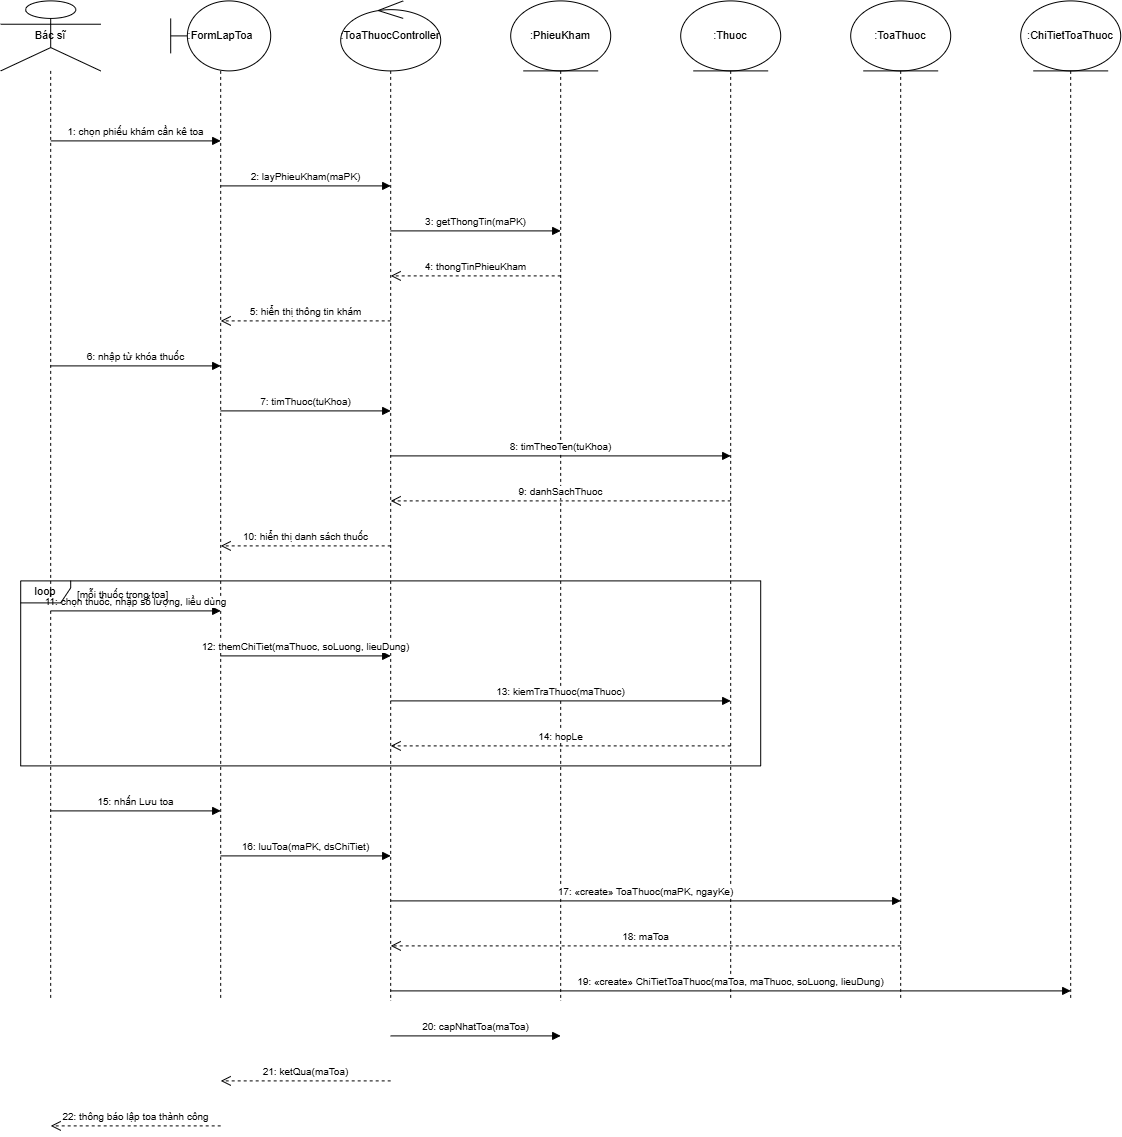

The diagram above was exported from draw.io. Its source (the exported page's mxGraphModel, read from the mxfile embedded in the PNG):
<mxGraphModel dx="2644" dy="1171" grid="1" gridSize="10" guides="1" tooltips="1" connect="1" arrows="1" fold="1" page="1" pageScale="1" pageWidth="827" pageHeight="1169" math="0" shadow="0">
  <root>
    <mxCell id="0" />
    <mxCell id="1" parent="0" />
    <mxCell id="A2ARhxqJeZqwKn9IVMei-1" parent="1" style="shape=umlLifeline;participant=umlActor;perimeter=lifelinePerimeter;whiteSpace=wrap;html=1;container=0;dropTarget=0;collapsible=0;recursiveResize=0;outlineConnect=0;portConstraint=eastwest;size=70;fontSize=11;" value="Bác sĩ" vertex="1">
      <mxGeometry height="1000" width="100" x="367.199951171875" y="213.4000244140625" as="geometry" />
    </mxCell>
    <mxCell id="A2ARhxqJeZqwKn9IVMei-2" parent="1" style="shape=umlLifeline;participant=umlBoundary;perimeter=lifelinePerimeter;whiteSpace=wrap;html=1;container=0;dropTarget=0;collapsible=0;recursiveResize=0;outlineConnect=0;portConstraint=eastwest;size=70;fontSize=11;" value=":FormLapToa" vertex="1">
      <mxGeometry height="1000" width="100" x="537.199951171875" y="213.4000244140625" as="geometry" />
    </mxCell>
    <mxCell id="A2ARhxqJeZqwKn9IVMei-3" parent="1" style="shape=umlLifeline;participant=umlControl;perimeter=lifelinePerimeter;whiteSpace=wrap;html=1;container=0;dropTarget=0;collapsible=0;recursiveResize=0;outlineConnect=0;portConstraint=eastwest;size=70;fontSize=11;" value=":ToaThuocController" vertex="1">
      <mxGeometry height="1000" width="100" x="707.199951171875" y="213.4000244140625" as="geometry" />
    </mxCell>
    <mxCell id="A2ARhxqJeZqwKn9IVMei-4" parent="1" style="shape=umlLifeline;participant=umlEntity;perimeter=lifelinePerimeter;whiteSpace=wrap;html=1;container=0;dropTarget=0;collapsible=0;recursiveResize=0;outlineConnect=0;portConstraint=eastwest;size=70;fontSize=11;" value=":PhieuKham" vertex="1">
      <mxGeometry height="1000" width="100" x="877.199951171875" y="213.4000244140625" as="geometry" />
    </mxCell>
    <mxCell id="A2ARhxqJeZqwKn9IVMei-5" parent="1" style="shape=umlLifeline;participant=umlEntity;perimeter=lifelinePerimeter;whiteSpace=wrap;html=1;container=0;dropTarget=0;collapsible=0;recursiveResize=0;outlineConnect=0;portConstraint=eastwest;size=70;fontSize=11;" value=":Thuoc" vertex="1">
      <mxGeometry height="1000" width="100" x="1047.199951171875" y="213.4000244140625" as="geometry" />
    </mxCell>
    <mxCell id="A2ARhxqJeZqwKn9IVMei-6" parent="1" style="shape=umlLifeline;participant=umlEntity;perimeter=lifelinePerimeter;whiteSpace=wrap;html=1;container=0;dropTarget=0;collapsible=0;recursiveResize=0;outlineConnect=0;portConstraint=eastwest;size=70;fontSize=11;" value=":ToaThuoc" vertex="1">
      <mxGeometry height="1000" width="100" x="1217.199951171875" y="213.4000244140625" as="geometry" />
    </mxCell>
    <mxCell id="A2ARhxqJeZqwKn9IVMei-7" parent="1" style="shape=umlLifeline;participant=umlEntity;perimeter=lifelinePerimeter;whiteSpace=wrap;html=1;container=0;dropTarget=0;collapsible=0;recursiveResize=0;outlineConnect=0;portConstraint=eastwest;size=70;fontSize=11;" value=":ChiTietToaThuoc" vertex="1">
      <mxGeometry height="1000" width="100" x="1387.199951171875" y="213.4000244140625" as="geometry" />
    </mxCell>
    <mxCell id="A2ARhxqJeZqwKn9IVMei-8" edge="1" parent="1" style="html=1;verticalAlign=bottom;fontSize=10;endArrow=block;endFill=1;" value="1: chọn phiếu khám cần kê toa">
      <mxGeometry relative="1" as="geometry">
        <mxPoint x="417.199951171875" y="353.4000244140625" as="sourcePoint" />
        <mxPoint x="587.199951171875" y="353.4000244140625" as="targetPoint" />
      </mxGeometry>
    </mxCell>
    <mxCell id="A2ARhxqJeZqwKn9IVMei-9" edge="1" parent="1" style="html=1;verticalAlign=bottom;fontSize=10;endArrow=block;endFill=1;" value="2: layPhieuKham(maPK)">
      <mxGeometry relative="1" as="geometry">
        <mxPoint x="587.199951171875" y="398.4000244140625" as="sourcePoint" />
        <mxPoint x="757.199951171875" y="398.4000244140625" as="targetPoint" />
      </mxGeometry>
    </mxCell>
    <mxCell id="A2ARhxqJeZqwKn9IVMei-10" edge="1" parent="1" style="html=1;verticalAlign=bottom;fontSize=10;endArrow=block;endFill=1;" value="3: getThongTin(maPK)">
      <mxGeometry relative="1" as="geometry">
        <mxPoint x="757.199951171875" y="443.4000244140625" as="sourcePoint" />
        <mxPoint x="927.199951171875" y="443.4000244140625" as="targetPoint" />
      </mxGeometry>
    </mxCell>
    <mxCell id="A2ARhxqJeZqwKn9IVMei-11" edge="1" parent="1" style="html=1;verticalAlign=bottom;fontSize=10;endArrow=open;endSize=8;dashed=1;" value="4: thongTinPhieuKham">
      <mxGeometry relative="1" as="geometry">
        <mxPoint x="927.199951171875" y="488.4000244140625" as="sourcePoint" />
        <mxPoint x="757.199951171875" y="488.4000244140625" as="targetPoint" />
      </mxGeometry>
    </mxCell>
    <mxCell id="A2ARhxqJeZqwKn9IVMei-12" edge="1" parent="1" style="html=1;verticalAlign=bottom;fontSize=10;endArrow=open;endSize=8;dashed=1;" value="5: hiển thị thông tin khám">
      <mxGeometry relative="1" as="geometry">
        <mxPoint x="757.199951171875" y="533.4000244140625" as="sourcePoint" />
        <mxPoint x="587.199951171875" y="533.4000244140625" as="targetPoint" />
      </mxGeometry>
    </mxCell>
    <mxCell id="A2ARhxqJeZqwKn9IVMei-13" edge="1" parent="1" style="html=1;verticalAlign=bottom;fontSize=10;endArrow=block;endFill=1;" value="6: nhập từ khóa thuốc">
      <mxGeometry relative="1" as="geometry">
        <mxPoint x="417.199951171875" y="578.4000244140625" as="sourcePoint" />
        <mxPoint x="587.199951171875" y="578.4000244140625" as="targetPoint" />
      </mxGeometry>
    </mxCell>
    <mxCell id="A2ARhxqJeZqwKn9IVMei-14" edge="1" parent="1" style="html=1;verticalAlign=bottom;fontSize=10;endArrow=block;endFill=1;" value="7: timThuoc(tuKhoa)">
      <mxGeometry relative="1" as="geometry">
        <mxPoint x="587.199951171875" y="623.4000244140625" as="sourcePoint" />
        <mxPoint x="757.199951171875" y="623.4000244140625" as="targetPoint" />
      </mxGeometry>
    </mxCell>
    <mxCell id="A2ARhxqJeZqwKn9IVMei-15" edge="1" parent="1" style="html=1;verticalAlign=bottom;fontSize=10;endArrow=block;endFill=1;" value="8: timTheoTen(tuKhoa)">
      <mxGeometry relative="1" as="geometry">
        <mxPoint x="757.199951171875" y="668.4000244140625" as="sourcePoint" />
        <mxPoint x="1097.199951171875" y="668.4000244140625" as="targetPoint" />
      </mxGeometry>
    </mxCell>
    <mxCell id="A2ARhxqJeZqwKn9IVMei-16" edge="1" parent="1" style="html=1;verticalAlign=bottom;fontSize=10;endArrow=open;endSize=8;dashed=1;" value="9: danhSachThuoc">
      <mxGeometry relative="1" as="geometry">
        <mxPoint x="1097.199951171875" y="713.4000244140625" as="sourcePoint" />
        <mxPoint x="757.199951171875" y="713.4000244140625" as="targetPoint" />
      </mxGeometry>
    </mxCell>
    <mxCell id="A2ARhxqJeZqwKn9IVMei-17" edge="1" parent="1" style="html=1;verticalAlign=bottom;fontSize=10;endArrow=open;endSize=8;dashed=1;" value="10: hiển thị danh sách thuốc">
      <mxGeometry relative="1" as="geometry">
        <mxPoint x="757.199951171875" y="758.4000244140625" as="sourcePoint" />
        <mxPoint x="587.199951171875" y="758.4000244140625" as="targetPoint" />
      </mxGeometry>
    </mxCell>
    <mxCell id="A2ARhxqJeZqwKn9IVMei-18" edge="1" parent="1" style="html=1;verticalAlign=bottom;fontSize=10;endArrow=block;endFill=1;" value="11: chọn thuốc, nhập số lượng, liều dùng">
      <mxGeometry relative="1" as="geometry">
        <mxPoint x="417.199951171875" y="823.4000244140625" as="sourcePoint" />
        <mxPoint x="587.199951171875" y="823.4000244140625" as="targetPoint" />
      </mxGeometry>
    </mxCell>
    <mxCell id="A2ARhxqJeZqwKn9IVMei-19" edge="1" parent="1" style="html=1;verticalAlign=bottom;fontSize=10;endArrow=block;endFill=1;" value="12: themChiTiet(maThuoc, soLuong, lieuDung)">
      <mxGeometry relative="1" as="geometry">
        <mxPoint x="587.199951171875" y="868.4000244140625" as="sourcePoint" />
        <mxPoint x="757.199951171875" y="868.4000244140625" as="targetPoint" />
      </mxGeometry>
    </mxCell>
    <mxCell id="A2ARhxqJeZqwKn9IVMei-20" edge="1" parent="1" style="html=1;verticalAlign=bottom;fontSize=10;endArrow=block;endFill=1;" value="13: kiemTraThuoc(maThuoc)">
      <mxGeometry relative="1" as="geometry">
        <mxPoint x="757.199951171875" y="913.4000244140625" as="sourcePoint" />
        <mxPoint x="1097.199951171875" y="913.4000244140625" as="targetPoint" />
      </mxGeometry>
    </mxCell>
    <mxCell id="A2ARhxqJeZqwKn9IVMei-21" edge="1" parent="1" style="html=1;verticalAlign=bottom;fontSize=10;endArrow=open;endSize=8;dashed=1;" value="14: hopLe">
      <mxGeometry relative="1" as="geometry">
        <mxPoint x="1097.199951171875" y="958.4000244140625" as="sourcePoint" />
        <mxPoint x="757.199951171875" y="958.4000244140625" as="targetPoint" />
      </mxGeometry>
    </mxCell>
    <mxCell id="A2ARhxqJeZqwKn9IVMei-22" edge="1" parent="1" style="html=1;verticalAlign=bottom;fontSize=10;endArrow=block;endFill=1;" value="15: nhấn Lưu toa">
      <mxGeometry relative="1" as="geometry">
        <mxPoint x="417.199951171875" y="1023.4000244140625" as="sourcePoint" />
        <mxPoint x="587.199951171875" y="1023.4000244140625" as="targetPoint" />
      </mxGeometry>
    </mxCell>
    <mxCell id="A2ARhxqJeZqwKn9IVMei-23" edge="1" parent="1" style="html=1;verticalAlign=bottom;fontSize=10;endArrow=block;endFill=1;" value="16: luuToa(maPK, dsChiTiet)">
      <mxGeometry relative="1" as="geometry">
        <mxPoint x="587.199951171875" y="1068.4000244140625" as="sourcePoint" />
        <mxPoint x="757.199951171875" y="1068.4000244140625" as="targetPoint" />
      </mxGeometry>
    </mxCell>
    <mxCell id="A2ARhxqJeZqwKn9IVMei-24" edge="1" parent="1" style="html=1;verticalAlign=bottom;fontSize=10;endArrow=block;endFill=1;" value="17: «create» ToaThuoc(maPK, ngayKe)">
      <mxGeometry relative="1" as="geometry">
        <mxPoint x="757.199951171875" y="1113.4000244140625" as="sourcePoint" />
        <mxPoint x="1267.199951171875" y="1113.4000244140625" as="targetPoint" />
      </mxGeometry>
    </mxCell>
    <mxCell id="A2ARhxqJeZqwKn9IVMei-25" edge="1" parent="1" style="html=1;verticalAlign=bottom;fontSize=10;endArrow=open;endSize=8;dashed=1;" value="18: maToa">
      <mxGeometry relative="1" as="geometry">
        <mxPoint x="1267.199951171875" y="1158.4000244140625" as="sourcePoint" />
        <mxPoint x="757.199951171875" y="1158.4000244140625" as="targetPoint" />
      </mxGeometry>
    </mxCell>
    <mxCell id="A2ARhxqJeZqwKn9IVMei-26" edge="1" parent="1" style="html=1;verticalAlign=bottom;fontSize=10;endArrow=block;endFill=1;" value="19: «create» ChiTietToaThuoc(maToa, maThuoc, soLuong, lieuDung)">
      <mxGeometry relative="1" as="geometry">
        <mxPoint x="757.199951171875" y="1203.4000244140625" as="sourcePoint" />
        <mxPoint x="1437.199951171875" y="1203.4000244140625" as="targetPoint" />
      </mxGeometry>
    </mxCell>
    <mxCell id="A2ARhxqJeZqwKn9IVMei-27" edge="1" parent="1" style="html=1;verticalAlign=bottom;fontSize=10;endArrow=block;endFill=1;" value="20: capNhatToa(maToa)">
      <mxGeometry relative="1" as="geometry">
        <mxPoint x="757.199951171875" y="1248.4000244140625" as="sourcePoint" />
        <mxPoint x="927.199951171875" y="1248.4000244140625" as="targetPoint" />
      </mxGeometry>
    </mxCell>
    <mxCell id="A2ARhxqJeZqwKn9IVMei-28" edge="1" parent="1" style="html=1;verticalAlign=bottom;fontSize=10;endArrow=open;endSize=8;dashed=1;" value="21: ketQua(maToa)">
      <mxGeometry relative="1" as="geometry">
        <mxPoint x="757.199951171875" y="1293.4000244140625" as="sourcePoint" />
        <mxPoint x="587.199951171875" y="1293.4000244140625" as="targetPoint" />
      </mxGeometry>
    </mxCell>
    <mxCell id="A2ARhxqJeZqwKn9IVMei-29" edge="1" parent="1" style="html=1;verticalAlign=bottom;fontSize=10;endArrow=open;endSize=8;dashed=1;" value="22: thông báo lập toa thành công">
      <mxGeometry relative="1" as="geometry">
        <mxPoint x="587.199951171875" y="1338.4000244140625" as="sourcePoint" />
        <mxPoint x="417.199951171875" y="1338.4000244140625" as="targetPoint" />
      </mxGeometry>
    </mxCell>
    <mxCell id="A2ARhxqJeZqwKn9IVMei-30" parent="1" style="shape=umlFrame;whiteSpace=wrap;html=1;width=50;height=22;fontSize=11;fillColor=none;" value="loop" vertex="1">
      <mxGeometry height="185" width="740" x="387.199951171875" y="793.4000244140625" as="geometry" />
    </mxCell>
    <mxCell id="A2ARhxqJeZqwKn9IVMei-31" parent="1" style="text;html=1;align=left;fontSize=10;" value="[mỗi thuốc trong toa]" vertex="1">
      <mxGeometry height="20" width="200" x="442.199951171875" y="795.4000244140625" as="geometry" />
    </mxCell>
  </root>
</mxGraphModel>